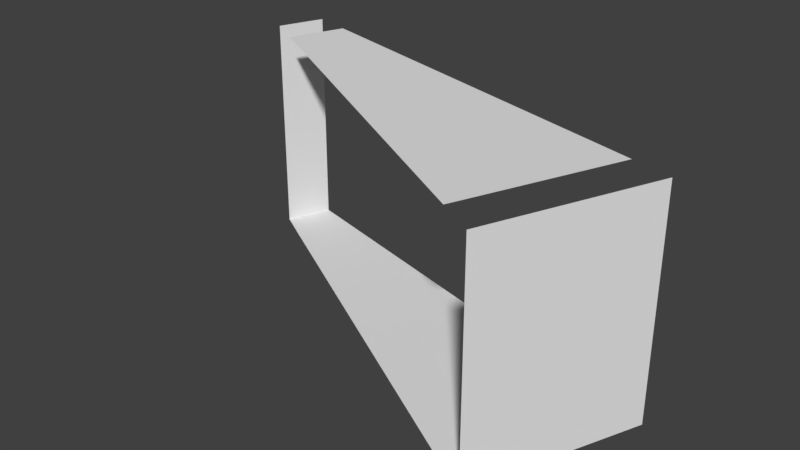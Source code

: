 # Source: Bridge60_Ch_o6.blend  (saved by Blender 2.78.0; exported with 4.5.12 LTS)
import bpy
from mathutils import Matrix  # noqa: F401  (used for matrix-valued properties, if any)

bpy.ops.wm.read_factory_settings(use_empty=True)
scene = bpy.context.scene
scene.name = 'Scene'

# ---- collections
col_collection_1 = bpy.data.collections.new('Collection 1'); scene.collection.children.link(col_collection_1)

# ---- materials (node trees are filled in below, after node groups)
mat_material_001 = bpy.data.materials.new('Material.001')
mat_material_001.alpha_threshold = 0.0
mat_material_001.use_transparent_shadow = False
mat_material_001.roughness = 0.5

# ---- material node trees

# ---- world
world_world = bpy.data.worlds.new('World'); scene.world = world_world
world_world.color = (0.05088, 0.05088, 0.05088)
world_world.use_sun_shadow = False
world_world.sun_shadow_jitter_overblur = 0.0
world_world.cycles.sampling_method = 'MANUAL'

# ---- meshes
me_cube_001 = bpy.data.meshes.new('Cube.001')
me_cube_001.from_pydata([(0.7754, -4.781, 3.154), (0.9371, -4.824, 3.154), (0.7754, -4.781, 2.234), (0.9371, -4.824, 2.645), (-0.03403, -4.564, 3.154), (-0.8395, -4.348, 3.154), (-0.9987, -4.305, 3.154), (-0.03403, -4.564, 2.234), (-0.8395, -4.348, 2.234), (-0.9987, -4.305, 2.645), (0.9371, -4.824, 2.234), (-0.9987, -4.305, 2.234), (0.6667, -5.495, 2.234), (-1.069, -4.493, 2.234), (-1.069, -4.493, 2.645), (-0.9262, -4.576, 2.234), (-0.204, -4.993, 2.234), (-1.069, -4.493, 3.154), (-0.9262, -4.576, 3.154), (-0.204, -4.993, 3.154), (0.6667, -5.495, 2.645), (0.5217, -5.412, 2.234), (0.6667, -5.495, 3.154), (0.5217, -5.412, 3.154)], [], [(23, 0, 4, 19), (15, 8, 7, 16), (16, 7, 2, 21), (19, 4, 5, 18), (8, 15, 13, 11), (10, 12, 21, 2), (11, 13, 14, 9), (3, 20, 12, 10), (1, 22, 20, 3), (9, 14, 17, 6)])
me_cube_001.materials.append(mat_material_001)
me_cube_001.use_remesh_preserve_volume = False
me_cube_001.use_remesh_preserve_attributes = False
me_cube_001.use_mirror_vertex_groups = False
me_cube_001.update()

# ---- objects
ob_cube = bpy.data.objects.new('Cube', me_cube_001)

# ---- transforms, parenting, visibility, modifiers, constraints
ob_cube.location = (0.0, 0.0, 0.0)
ob_cube.lineart.crease_threshold = 0.0
_vg = ob_cube.vertex_groups.new(name='Group')

# ---- collection membership
col_collection_1.objects.link(ob_cube)

# ---- scene / render settings (as saved in the file)
scene.frame_start = 1; scene.frame_end = 250; scene.frame_set(0)
scene.render.engine = 'BLENDER_EEVEE_NEXT'
scene.render.resolution_percentage = 50
scene.render.dither_intensity = 0.0
scene.cycles.use_denoising = False
scene.cycles.samples = 128
scene.cycles.sampling_pattern = 'TABULATED_SOBOL'
scene.cycles.light_sampling_threshold = 0.0
scene.cycles.use_adaptive_sampling = False
scene.cycles.use_light_tree = False
scene.cycles.blur_glossy = 0.0
scene.cycles.sample_clamp_indirect = 0.0
scene.view_settings.view_transform = 'Standard'
bpy.context.view_layer.update()

# ---- added for rendering (the .blend has no active camera and no usable light): camera, sun
cam_auto = bpy.data.cameras.new('AutoCamera')
cam_auto.lens = 50.0
cam_auto.sensor_width = 36.0
cam_auto.clip_end = 1000.0
ob_auto_camera = bpy.data.objects.new('AutoCamera', cam_auto)
scene.collection.objects.link(ob_auto_camera)
ob_auto_camera.location = (2.25385, -7.68417, 4.55008)
ob_auto_camera.rotation_euler = (1.09748, -7.21219e-08, 0.694738)
scene.camera = ob_auto_camera
light_auto_sun = bpy.data.lights.new('AutoSun', 'SUN')
light_auto_sun.energy = 3.0
light_auto_sun.angle = 0.0523599
ob_auto_sun = bpy.data.objects.new('AutoSun', light_auto_sun)
scene.collection.objects.link(ob_auto_sun)
ob_auto_sun.rotation_euler = (0.872665, 0.174533, 0.523599)
bpy.context.view_layer.update()
